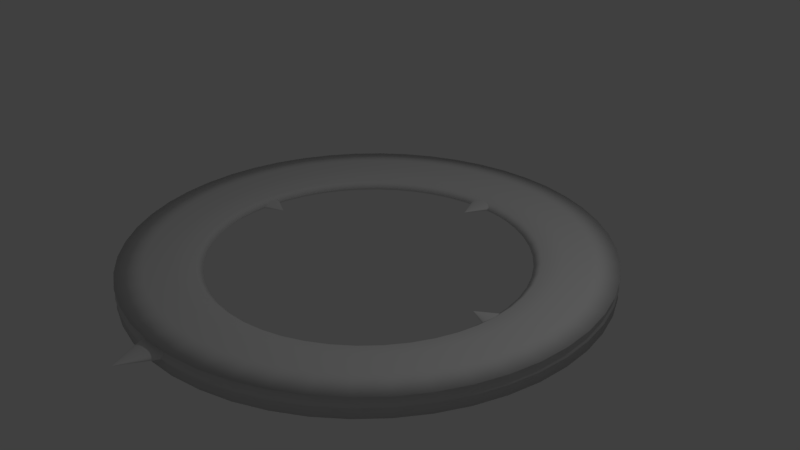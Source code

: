 # Source: eyegazetarget.blend  (saved by Blender 2.79.0; exported with 4.5.12 LTS)
import bpy
from mathutils import Matrix  # noqa: F401  (used for matrix-valued properties, if any)

bpy.ops.wm.read_factory_settings(use_empty=True)
scene = bpy.context.scene
scene.name = 'Scene'

# ---- collections
col_collection_1 = bpy.data.collections.new('Collection 1'); scene.collection.children.link(col_collection_1)

# ---- world
world_world = bpy.data.worlds.new('World'); scene.world = world_world
world_world.color = (0.05088, 0.05088, 0.05088)
world_world.use_sun_shadow = False
world_world.sun_shadow_jitter_overblur = 0.0
world_world.cycles.sampling_method = 'MANUAL'

# ---- cameras
cam_camera = bpy.data.cameras.new('Camera')
cam_camera.clip_end = 100.0
cam_camera.lens = 35.0
cam_camera.sensor_width = 32.0
cam_camera.sensor_height = 18.0
cam_camera.ortho_scale = 7.314
cam_camera.dof.focus_distance = 0.0
cam_camera.dof.aperture_fstop = 128.0

# ---- lights
light_lamp = bpy.data.lights.new('Lamp', 'POINT')
light_lamp.transmission_factor = 0.0
light_lamp.cutoff_distance = 30.0
light_lamp.energy = 100.0
light_lamp.shadow_buffer_clip_start = 1.001
light_lamp.shadow_soft_size = 0.1
light_lamp.shadow_maximum_resolution = 0.006
light_lamp.use_absolute_resolution = True

# ---- meshes
me_cone = bpy.data.meshes.new('Cone')
me_cone.from_pydata([(0.0, 1.0, -1.0), (0.1951, 0.9808, -1.0), (0.3827, 0.9239, -1.0), (0.5556, 0.8315, -1.0), (0.7071, 0.7071, -1.0), (0.8315, 0.5556, -1.0), (0.9239, 0.3827, -1.0), (0.9808, 0.1951, -1.0), (1.0, 7.55e-08, -1.0), (0.9808, -0.1951, -1.0), (0.9239, -0.3827, -1.0), (0.8315, -0.5556, -1.0), (0.7071, -0.7071, -1.0), (0.5556, -0.8315, -1.0), (0.3827, -0.9239, -1.0), (0.1951, -0.9808, -1.0), (-3.258e-07, -1.0, -1.0), (-0.1951, -0.9808, -1.0), (-0.3827, -0.9239, -1.0), (-0.5556, -0.8315, -1.0), (-0.7071, -0.7071, -1.0), (-0.8315, -0.5556, -1.0), (-0.9239, -0.3827, -1.0), (0.0, 0.0, 1.0), (-0.9808, -0.1951, -1.0), (-1.0, 9.656e-07, -1.0), (-0.9808, 0.1951, -1.0), (-0.9239, 0.3827, -1.0), (-0.8315, 0.5556, -1.0), (-0.7071, 0.7071, -1.0), (-0.5556, 0.8315, -1.0), (-0.3827, 0.9239, -1.0), (-0.1951, 0.9808, -1.0)], [], [(0, 23, 1), (1, 23, 2), (2, 23, 3), (3, 23, 4), (4, 23, 5), (5, 23, 6), (6, 23, 7), (7, 23, 8), (8, 23, 9), (9, 23, 10), (10, 23, 11), (11, 23, 12), (12, 23, 13), (13, 23, 14), (14, 23, 15), (15, 23, 16), (16, 23, 17), (17, 23, 18), (18, 23, 19), (19, 23, 20), (20, 23, 21), (21, 23, 22), (22, 23, 24), (24, 23, 25), (25, 23, 26), (26, 23, 27), (27, 23, 28), (28, 23, 29), (29, 23, 30), (30, 23, 31), (31, 23, 32), (32, 23, 0), (0, 1, 2, 3, 4, 5, 6, 7, 8, 9, 10, 11, 12, 13, 14, 15, 16, 17, 18, 19, 20, 21, 22, 24, 25, 26, 27, 28, 29, 30, 31, 32)])
me_cone.use_remesh_preserve_volume = False
me_cone.use_remesh_preserve_attributes = False
me_cone.use_mirror_vertex_groups = False
me_cone.update()
me_torus = bpy.data.meshes.new('Torus')
me_torus.from_pydata([(1.343, -3.936e-09, 2.472e-11), (1.307, -3.936e-09, 0.02877), (1.342, -3.327e-09, 0.05534), (1.193, -3.327e-09, 0.0639), (1.044, -3.327e-09, 0.05534), (0.9346, -3.327e-09, 0.03195), (0.8947, -3.327e-09, 2.745e-11), (0.9346, -3.327e-09, -0.03195), (1.044, -3.327e-09, -0.05534), (1.193, -3.327e-09, -0.0639), (1.342, -3.327e-09, -0.05534), (1.307, -3.936e-09, -0.02877), (1.331, 0.1753, 2.472e-11), (1.296, 0.1706, 0.02877), (1.331, 0.1752, 0.05534), (1.183, 0.1557, 0.0639), (1.035, 0.1362, 0.05534), (0.9266, 0.122, 0.03195), (0.887, 0.1168, 2.745e-11), (0.9266, 0.122, -0.03195), (1.035, 0.1362, -0.05534), (1.183, 0.1557, -0.0639), (1.331, 0.1752, -0.05534), (1.296, 0.1706, -0.02877), (1.297, 0.3475, 2.472e-11), (1.262, 0.3382, 0.02877), (1.296, 0.3473, 0.05534), (1.152, 0.3087, 0.0639), (1.008, 0.2701, 0.05534), (0.9028, 0.2419, 0.03195), (0.8642, 0.2316, 2.745e-11), (0.9028, 0.2419, -0.03195), (1.008, 0.2701, -0.05534), (1.152, 0.3087, -0.0639), (1.296, 0.3473, -0.05534), (1.262, 0.3382, -0.02877), (1.241, 0.5139, 2.472e-11), (1.207, 0.5001, 0.02877), (1.24, 0.5136, 0.05534), (1.102, 0.4565, 0.0639), (0.9643, 0.3994, 0.05534), (0.8635, 0.3577, 0.03195), (0.8266, 0.3424, 2.745e-11), (0.8635, 0.3577, -0.03195), (0.9643, 0.3994, -0.05534), (1.102, 0.4565, -0.0639), (1.24, 0.5136, -0.05534), (1.207, 0.5001, -0.02877), (1.163, 0.6714, 2.472e-11), (1.132, 0.6534, 0.02877), (1.162, 0.671, 0.05534), (1.033, 0.5964, 0.0639), (0.9039, 0.5219, 0.05534), (0.8094, 0.4673, 0.03195), (0.7748, 0.4473, 2.745e-11), (0.8094, 0.4673, -0.03195), (0.9039, 0.5219, -0.05534), (1.033, 0.5964, -0.0639), (1.162, 0.671, -0.05534), (1.132, 0.6534, -0.02877), (1.065, 0.8175, 2.472e-11), (1.037, 0.7956, 0.02877), (1.065, 0.817, 0.05534), (0.9464, 0.7262, 0.0639), (0.8281, 0.6354, 0.05534), (0.7415, 0.569, 0.03195), (0.7098, 0.5446, 2.745e-11), (0.7415, 0.569, -0.03195), (0.8281, 0.6354, -0.05534), (0.9464, 0.7262, -0.0639), (1.065, 0.817, -0.05534), (1.037, 0.7956, -0.02877), (0.9495, 0.9495, 2.472e-11), (0.9241, 0.9241, 0.02877), (0.9489, 0.9489, 0.05534), (0.8435, 0.8435, 0.0639), (0.7381, 0.7381, 0.05534), (0.6609, 0.6609, 0.03195), (0.6326, 0.6326, 2.745e-11), (0.6609, 0.6609, -0.03195), (0.7381, 0.7381, -0.05534), (0.8435, 0.8435, -0.0639), (0.9489, 0.9489, -0.05534), (0.9241, 0.9241, -0.02877), (0.8175, 1.065, 2.472e-11), (0.7956, 1.037, 0.02877), (0.817, 1.065, 0.05534), (0.7262, 0.9464, 0.0639), (0.6354, 0.8281, 0.05534), (0.569, 0.7415, 0.03195), (0.5446, 0.7098, 2.745e-11), (0.569, 0.7415, -0.03195), (0.6354, 0.8281, -0.05534), (0.7262, 0.9464, -0.0639), (0.817, 1.065, -0.05534), (0.7956, 1.037, -0.02877), (0.6714, 1.163, 2.472e-11), (0.6534, 1.132, 0.02877), (0.671, 1.162, 0.05534), (0.5964, 1.033, 0.0639), (0.5219, 0.9039, 0.05534), (0.4673, 0.8094, 0.03195), (0.4473, 0.7748, 2.745e-11), (0.4673, 0.8094, -0.03195), (0.5219, 0.9039, -0.05534), (0.5964, 1.033, -0.0639), (0.671, 1.162, -0.05534), (0.6534, 1.132, -0.02877), (0.5139, 1.241, 2.472e-11), (0.5001, 1.207, 0.02877), (0.5136, 1.24, 0.05534), (0.4565, 1.102, 0.0639), (0.3994, 0.9643, 0.05534), (0.3577, 0.8635, 0.03195), (0.3424, 0.8266, 2.745e-11), (0.3577, 0.8635, -0.03195), (0.3994, 0.9643, -0.05534), (0.4565, 1.102, -0.0639), (0.5136, 1.24, -0.05534), (0.5001, 1.207, -0.02877), (0.3475, 1.297, 2.472e-11), (0.3382, 1.262, 0.02877), (0.3473, 1.296, 0.05534), (0.3087, 1.152, 0.0639), (0.2701, 1.008, 0.05534), (0.2419, 0.9028, 0.03195), (0.2316, 0.8642, 2.745e-11), (0.2419, 0.9028, -0.03195), (0.2701, 1.008, -0.05534), (0.3087, 1.152, -0.0639), (0.3473, 1.296, -0.05534), (0.3382, 1.262, -0.02877), (0.1753, 1.331, 2.472e-11), (0.1706, 1.296, 0.02877), (0.1752, 1.331, 0.05534), (0.1557, 1.183, 0.0639), (0.1362, 1.035, 0.05534), (0.122, 0.9266, 0.03195), (0.1168, 0.887, 2.745e-11), (0.122, 0.9266, -0.03195), (0.1362, 1.035, -0.05534), (0.1557, 1.183, -0.0639), (0.1752, 1.331, -0.05534), (0.1706, 1.296, -0.02877), (1.072e-07, 1.343, 2.472e-11), (1.045e-07, 1.307, 0.02877), (1.113e-07, 1.342, 0.05534), (1.001e-07, 1.193, 0.0639), (8.883e-08, 1.044, 0.05534), (8.059e-08, 0.9346, 0.03195), (7.757e-08, 0.8947, 2.745e-11), (8.059e-08, 0.9346, -0.03195), (8.883e-08, 1.044, -0.05534), (1.001e-07, 1.193, -0.0639), (1.113e-07, 1.342, -0.05534), (1.045e-07, 1.307, -0.02877), (-0.1753, 1.331, 2.472e-11), (-0.1706, 1.296, 0.02877), (-0.1752, 1.331, 0.05534), (-0.1557, 1.183, 0.0639), (-0.1362, 1.035, 0.05534), (-0.122, 0.9266, 0.03195), (-0.1168, 0.887, 2.745e-11), (-0.122, 0.9266, -0.03195), (-0.1362, 1.035, -0.05534), (-0.1557, 1.183, -0.0639), (-0.1752, 1.331, -0.05534), (-0.1706, 1.296, -0.02877), (-0.3475, 1.297, 2.472e-11), (-0.3382, 1.262, 0.02877), (-0.3473, 1.296, 0.05534), (-0.3087, 1.152, 0.0639), (-0.2701, 1.008, 0.05534), (-0.2419, 0.9028, 0.03195), (-0.2316, 0.8642, 2.745e-11), (-0.2419, 0.9028, -0.03195), (-0.2701, 1.008, -0.05534), (-0.3087, 1.152, -0.0639), (-0.3473, 1.296, -0.05534), (-0.3382, 1.262, -0.02877), (-0.5139, 1.241, 2.472e-11), (-0.5001, 1.207, 0.02877), (-0.5136, 1.24, 0.05534), (-0.4565, 1.102, 0.0639), (-0.3994, 0.9643, 0.05534), (-0.3577, 0.8635, 0.03195), (-0.3424, 0.8266, 2.745e-11), (-0.3577, 0.8635, -0.03195), (-0.3994, 0.9643, -0.05534), (-0.4565, 1.102, -0.0639), (-0.5136, 1.24, -0.05534), (-0.5001, 1.207, -0.02877), (-0.6714, 1.163, 2.472e-11), (-0.6534, 1.132, 0.02877), (-0.671, 1.162, 0.05534), (-0.5964, 1.033, 0.0639), (-0.5219, 0.9039, 0.05534), (-0.4673, 0.8094, 0.03195), (-0.4473, 0.7748, 2.745e-11), (-0.4673, 0.8094, -0.03195), (-0.5219, 0.9039, -0.05534), (-0.5964, 1.033, -0.0639), (-0.671, 1.162, -0.05534), (-0.6534, 1.132, -0.02877), (-0.8175, 1.065, 2.472e-11), (-0.7956, 1.037, 0.02877), (-0.817, 1.065, 0.05534), (-0.7262, 0.9464, 0.0639), (-0.6354, 0.8281, 0.05534), (-0.569, 0.7415, 0.03195), (-0.5446, 0.7098, 2.745e-11), (-0.569, 0.7415, -0.03195), (-0.6354, 0.8281, -0.05534), (-0.7262, 0.9464, -0.0639), (-0.817, 1.065, -0.05534), (-0.7956, 1.037, -0.02877), (-0.9495, 0.9495, 2.472e-11), (-0.9241, 0.9241, 0.02877), (-0.9489, 0.9489, 0.05534), (-0.8435, 0.8435, 0.0639), (-0.7381, 0.7381, 0.05534), (-0.6609, 0.6609, 0.03195), (-0.6326, 0.6326, 2.745e-11), (-0.6609, 0.6609, -0.03195), (-0.7381, 0.7381, -0.05534), (-0.8435, 0.8435, -0.0639), (-0.9489, 0.9489, -0.05534), (-0.9241, 0.9241, -0.02877), (-1.065, 0.8175, 2.472e-11), (-1.037, 0.7956, 0.02877), (-1.065, 0.817, 0.05534), (-0.9464, 0.7262, 0.0639), (-0.8281, 0.6354, 0.05534), (-0.7415, 0.569, 0.03195), (-0.7098, 0.5446, 2.745e-11), (-0.7415, 0.569, -0.03195), (-0.8281, 0.6354, -0.05534), (-0.9464, 0.7262, -0.0639), (-1.065, 0.817, -0.05534), (-1.037, 0.7956, -0.02877), (-1.163, 0.6714, 2.472e-11), (-1.132, 0.6534, 0.02877), (-1.162, 0.671, 0.05534), (-1.033, 0.5964, 0.0639), (-0.9039, 0.5219, 0.05534), (-0.8094, 0.4673, 0.03195), (-0.7748, 0.4473, 2.745e-11), (-0.8094, 0.4673, -0.03195), (-0.9039, 0.5219, -0.05534), (-1.033, 0.5964, -0.0639), (-1.162, 0.671, -0.05534), (-1.132, 0.6534, -0.02877), (-1.241, 0.5139, 2.472e-11), (-1.207, 0.5001, 0.02877), (-1.24, 0.5136, 0.05534), (-1.102, 0.4565, 0.0639), (-0.9643, 0.3994, 0.05534), (-0.8635, 0.3577, 0.03195), (-0.8266, 0.3424, 2.745e-11), (-0.8635, 0.3577, -0.03195), (-0.9643, 0.3994, -0.05534), (-1.102, 0.4565, -0.0639), (-1.24, 0.5136, -0.05534), (-1.207, 0.5001, -0.02877), (-1.297, 0.3475, 2.472e-11), (-1.262, 0.3382, 0.02877), (-1.296, 0.3473, 0.05534), (-1.152, 0.3087, 0.0639), (-1.008, 0.2701, 0.05534), (-0.9028, 0.2419, 0.03195), (-0.8642, 0.2316, 2.745e-11), (-0.9028, 0.2419, -0.03195), (-1.008, 0.2701, -0.05534), (-1.152, 0.3087, -0.0639), (-1.296, 0.3473, -0.05534), (-1.262, 0.3382, -0.02877), (-1.331, 0.1753, 2.472e-11), (-1.296, 0.1706, 0.02877), (-1.331, 0.1752, 0.05534), (-1.183, 0.1557, 0.0639), (-1.035, 0.1362, 0.05534), (-0.9266, 0.122, 0.03195), (-0.887, 0.1168, 2.745e-11), (-0.9266, 0.122, -0.03195), (-1.035, 0.1362, -0.05534), (-1.183, 0.1557, -0.0639), (-1.331, 0.1752, -0.05534), (-1.296, 0.1706, -0.02877), (-1.343, 1.135e-07, 2.472e-11), (-1.307, 1.103e-07, 0.02877), (-1.342, 1.14e-07, 0.05534), (-1.193, 1.01e-07, 0.0639), (-1.044, 8.792e-08, 0.05534), (-0.9346, 7.838e-08, 0.03195), (-0.8947, 7.489e-08, 2.745e-11), (-0.9346, 7.838e-08, -0.03195), (-1.044, 8.792e-08, -0.05534), (-1.193, 1.01e-07, -0.0639), (-1.342, 1.14e-07, -0.05534), (-1.307, 1.103e-07, -0.02877), (-1.331, -0.1753, 2.472e-11), (-1.296, -0.1706, 0.02877), (-1.331, -0.1752, 0.05534), (-1.183, -0.1557, 0.0639), (-1.035, -0.1362, 0.05534), (-0.9266, -0.122, 0.03195), (-0.887, -0.1168, 2.745e-11), (-0.9266, -0.122, -0.03195), (-1.035, -0.1362, -0.05534), (-1.183, -0.1557, -0.0639), (-1.331, -0.1752, -0.05534), (-1.296, -0.1706, -0.02877), (-1.297, -0.3475, 2.472e-11), (-1.262, -0.3382, 0.02877), (-1.296, -0.3473, 0.05534), (-1.152, -0.3087, 0.0639), (-1.008, -0.2701, 0.05534), (-0.9028, -0.2419, 0.03195), (-0.8642, -0.2316, 2.745e-11), (-0.9028, -0.2419, -0.03195), (-1.008, -0.2701, -0.05534), (-1.152, -0.3087, -0.0639), (-1.296, -0.3473, -0.05534), (-1.262, -0.3382, -0.02877), (-1.241, -0.5139, 2.472e-11), (-1.207, -0.5001, 0.02877), (-1.24, -0.5136, 0.05534), (-1.102, -0.4565, 0.0639), (-0.9643, -0.3994, 0.05534), (-0.8635, -0.3577, 0.03195), (-0.8266, -0.3424, 2.745e-11), (-0.8635, -0.3577, -0.03195), (-0.9643, -0.3994, -0.05534), (-1.102, -0.4565, -0.0639), (-1.24, -0.5136, -0.05534), (-1.207, -0.5001, -0.02877), (-1.163, -0.6714, 2.472e-11), (-1.132, -0.6534, 0.02877), (-1.162, -0.671, 0.05534), (-1.033, -0.5964, 0.0639), (-0.9039, -0.5219, 0.05534), (-0.8094, -0.4673, 0.03195), (-0.7748, -0.4473, 2.745e-11), (-0.8094, -0.4673, -0.03195), (-0.9039, -0.5219, -0.05534), (-1.033, -0.5964, -0.0639), (-1.162, -0.671, -0.05534), (-1.132, -0.6534, -0.02877), (-1.065, -0.8175, 2.472e-11), (-1.037, -0.7956, 0.02877), (-1.065, -0.817, 0.05534), (-0.9464, -0.7262, 0.0639), (-0.8281, -0.6354, 0.05534), (-0.7415, -0.569, 0.03195), (-0.7098, -0.5446, 2.745e-11), (-0.7415, -0.569, -0.03195), (-0.8281, -0.6354, -0.05534), (-0.9464, -0.7262, -0.0639), (-1.065, -0.817, -0.05534), (-1.037, -0.7956, -0.02877), (-0.9495, -0.9495, 2.472e-11), (-0.9241, -0.9241, 0.02877), (-0.9489, -0.9489, 0.05534), (-0.8435, -0.8435, 0.0639), (-0.7381, -0.7381, 0.05534), (-0.6609, -0.6609, 0.03195), (-0.6326, -0.6326, 2.745e-11), (-0.6609, -0.6609, -0.03195), (-0.7381, -0.7381, -0.05534), (-0.8435, -0.8435, -0.0639), (-0.9489, -0.9489, -0.05534), (-0.9241, -0.9241, -0.02877), (-0.8175, -1.065, 2.472e-11), (-0.7956, -1.037, 0.02877), (-0.817, -1.065, 0.05534), (-0.7262, -0.9464, 0.0639), (-0.6354, -0.8281, 0.05534), (-0.569, -0.7415, 0.03195), (-0.5446, -0.7098, 2.745e-11), (-0.569, -0.7415, -0.03195), (-0.6354, -0.8281, -0.05534), (-0.7262, -0.9464, -0.0639), (-0.817, -1.065, -0.05534), (-0.7956, -1.037, -0.02877), (-0.6714, -1.163, 2.472e-11), (-0.6534, -1.132, 0.02877), (-0.671, -1.162, 0.05534), (-0.5964, -1.033, 0.0639), (-0.5219, -0.9039, 0.05534), (-0.4673, -0.8094, 0.03195), (-0.4473, -0.7748, 2.745e-11), (-0.4673, -0.8094, -0.03195), (-0.5219, -0.9039, -0.05534), (-0.5964, -1.033, -0.0639), (-0.671, -1.162, -0.05534), (-0.6534, -1.132, -0.02877), (-0.5139, -1.241, 2.472e-11), (-0.5001, -1.207, 0.02877), (-0.5136, -1.24, 0.05534), (-0.4565, -1.102, 0.0639), (-0.3994, -0.9643, 0.05534), (-0.3577, -0.8635, 0.03195), (-0.3424, -0.8266, 2.745e-11), (-0.3577, -0.8635, -0.03195), (-0.3994, -0.9643, -0.05534), (-0.4565, -1.102, -0.0639), (-0.5136, -1.24, -0.05534), (-0.5001, -1.207, -0.02877), (-0.3475, -1.297, 2.472e-11), (-0.3382, -1.262, 0.02877), (-0.3473, -1.296, 0.05534), (-0.3087, -1.152, 0.0639), (-0.2701, -1.008, 0.05534), (-0.2419, -0.9028, 0.03195), (-0.2316, -0.8642, 2.745e-11), (-0.2419, -0.9028, -0.03195), (-0.2701, -1.008, -0.05534), (-0.3087, -1.152, -0.0639), (-0.3473, -1.296, -0.05534), (-0.3382, -1.262, -0.02877), (-0.1753, -1.331, 2.472e-11), (-0.1706, -1.296, 0.02877), (-0.1752, -1.331, 0.05534), (-0.1557, -1.183, 0.0639), (-0.1362, -1.035, 0.05534), (-0.122, -0.9266, 0.03195), (-0.1168, -0.887, 2.745e-11), (-0.122, -0.9266, -0.03195), (-0.1362, -1.035, -0.05534), (-0.1557, -1.183, -0.0639), (-0.1752, -1.331, -0.05534), (-0.1706, -1.296, -0.02877), (1.072e-07, -1.343, 2.472e-11), (1.045e-07, -1.307, 0.02877), (1.113e-07, -1.342, 0.05534), (1.001e-07, -1.193, 0.0639), (8.883e-08, -1.044, 0.05534), (8.059e-08, -0.9346, 0.03195), (7.757e-08, -0.8947, 2.745e-11), (8.059e-08, -0.9346, -0.03195), (8.883e-08, -1.044, -0.05534), (1.001e-07, -1.193, -0.0639), (1.113e-07, -1.342, -0.05534), (1.045e-07, -1.307, -0.02877), (0.1753, -1.331, 2.472e-11), (0.1706, -1.296, 0.02877), (0.1752, -1.331, 0.05534), (0.1557, -1.183, 0.0639), (0.1362, -1.035, 0.05534), (0.122, -0.9266, 0.03195), (0.1168, -0.887, 2.745e-11), (0.122, -0.9266, -0.03195), (0.1362, -1.035, -0.05534), (0.1557, -1.183, -0.0639), (0.1752, -1.331, -0.05534), (0.1706, -1.296, -0.02877), (0.3475, -1.297, 2.472e-11), (0.3382, -1.262, 0.02877), (0.3473, -1.296, 0.05534), (0.3087, -1.152, 0.0639), (0.2701, -1.008, 0.05534), (0.2419, -0.9028, 0.03195), (0.2316, -0.8642, 2.745e-11), (0.2419, -0.9028, -0.03195), (0.2701, -1.008, -0.05534), (0.3087, -1.152, -0.0639), (0.3473, -1.296, -0.05534), (0.3382, -1.262, -0.02877), (0.5139, -1.241, 2.472e-11), (0.5001, -1.207, 0.02877), (0.5136, -1.24, 0.05534), (0.4565, -1.102, 0.0639), (0.3994, -0.9643, 0.05534), (0.3577, -0.8635, 0.03195), (0.3424, -0.8266, 2.745e-11), (0.3577, -0.8635, -0.03195), (0.3994, -0.9643, -0.05534), (0.4565, -1.102, -0.0639), (0.5136, -1.24, -0.05534), (0.5001, -1.207, -0.02877), (0.6714, -1.163, 2.472e-11), (0.6534, -1.132, 0.02877), (0.671, -1.162, 0.05534), (0.5964, -1.033, 0.0639), (0.5219, -0.9039, 0.05534), (0.4673, -0.8094, 0.03195), (0.4473, -0.7748, 2.745e-11), (0.4673, -0.8094, -0.03195), (0.5219, -0.9039, -0.05534), (0.5964, -1.033, -0.0639), (0.671, -1.162, -0.05534), (0.6534, -1.132, -0.02877), (0.8175, -1.065, 2.472e-11), (0.7956, -1.037, 0.02877), (0.817, -1.065, 0.05534), (0.7262, -0.9464, 0.0639), (0.6354, -0.8281, 0.05534), (0.569, -0.7415, 0.03195), (0.5446, -0.7098, 2.745e-11), (0.569, -0.7415, -0.03195), (0.6354, -0.8281, -0.05534), (0.7262, -0.9464, -0.0639), (0.817, -1.065, -0.05534), (0.7956, -1.037, -0.02877), (0.9495, -0.9495, 2.472e-11), (0.9241, -0.9241, 0.02877), (0.9489, -0.9489, 0.05534), (0.8435, -0.8435, 0.0639), (0.7381, -0.7381, 0.05534), (0.6609, -0.6609, 0.03195), (0.6326, -0.6326, 2.745e-11), (0.6609, -0.6609, -0.03195), (0.7381, -0.7381, -0.05534), (0.8435, -0.8435, -0.0639), (0.9489, -0.9489, -0.05534), (0.9241, -0.9241, -0.02877), (1.065, -0.8175, 2.472e-11), (1.037, -0.7956, 0.02877), (1.065, -0.817, 0.05534), (0.9464, -0.7262, 0.0639), (0.8281, -0.6354, 0.05534), (0.7415, -0.569, 0.03195), (0.7098, -0.5446, 2.745e-11), (0.7415, -0.569, -0.03195), (0.8281, -0.6354, -0.05534), (0.9464, -0.7262, -0.0639), (1.065, -0.817, -0.05534), (1.037, -0.7956, -0.02877), (1.163, -0.6714, 2.472e-11), (1.132, -0.6534, 0.02877), (1.162, -0.671, 0.05534), (1.033, -0.5964, 0.0639), (0.9039, -0.5219, 0.05534), (0.8094, -0.4673, 0.03195), (0.7748, -0.4473, 2.745e-11), (0.8094, -0.4673, -0.03195), (0.9039, -0.5219, -0.05534), (1.033, -0.5964, -0.0639), (1.162, -0.671, -0.05534), (1.132, -0.6534, -0.02877), (1.241, -0.5139, 2.472e-11), (1.207, -0.5001, 0.02877), (1.24, -0.5136, 0.05534), (1.102, -0.4565, 0.0639), (0.9643, -0.3994, 0.05534), (0.8635, -0.3577, 0.03195), (0.8266, -0.3424, 2.745e-11), (0.8635, -0.3577, -0.03195), (0.9643, -0.3994, -0.05534), (1.102, -0.4565, -0.0639), (1.24, -0.5136, -0.05534), (1.207, -0.5001, -0.02877), (1.297, -0.3475, 2.472e-11), (1.262, -0.3382, 0.02877), (1.296, -0.3473, 0.05534), (1.152, -0.3087, 0.0639), (1.008, -0.2701, 0.05534), (0.9028, -0.2419, 0.03195), (0.8642, -0.2316, 2.745e-11), (0.9028, -0.2419, -0.03195), (1.008, -0.2701, -0.05534), (1.152, -0.3087, -0.0639), (1.296, -0.3473, -0.05534), (1.262, -0.3382, -0.02877), (1.331, -0.1753, 2.472e-11), (1.296, -0.1706, 0.02877), (1.331, -0.1752, 0.05534), (1.183, -0.1557, 0.0639), (1.035, -0.1362, 0.05534), (0.9266, -0.122, 0.03195), (0.887, -0.1168, 2.745e-11), (0.9266, -0.122, -0.03195), (1.035, -0.1362, -0.05534), (1.183, -0.1557, -0.0639), (1.331, -0.1752, -0.05534), (1.296, -0.1706, -0.02877)], [], [(0, 12, 13, 1), (1, 13, 14, 2), (2, 14, 15, 3), (3, 15, 16, 4), (4, 16, 17, 5), (5, 17, 18, 6), (6, 18, 19, 7), (7, 19, 20, 8), (8, 20, 21, 9), (9, 21, 22, 10), (10, 22, 23, 11), (11, 23, 12, 0), (12, 24, 25, 13), (13, 25, 26, 14), (14, 26, 27, 15), (15, 27, 28, 16), (16, 28, 29, 17), (17, 29, 30, 18), (18, 30, 31, 19), (19, 31, 32, 20), (20, 32, 33, 21), (21, 33, 34, 22), (22, 34, 35, 23), (23, 35, 24, 12), (24, 36, 37, 25), (25, 37, 38, 26), (26, 38, 39, 27), (27, 39, 40, 28), (28, 40, 41, 29), (29, 41, 42, 30), (30, 42, 43, 31), (31, 43, 44, 32), (32, 44, 45, 33), (33, 45, 46, 34), (34, 46, 47, 35), (35, 47, 36, 24), (36, 48, 49, 37), (37, 49, 50, 38), (38, 50, 51, 39), (39, 51, 52, 40), (40, 52, 53, 41), (41, 53, 54, 42), (42, 54, 55, 43), (43, 55, 56, 44), (44, 56, 57, 45), (45, 57, 58, 46), (46, 58, 59, 47), (47, 59, 48, 36), (48, 60, 61, 49), (49, 61, 62, 50), (50, 62, 63, 51), (51, 63, 64, 52), (52, 64, 65, 53), (53, 65, 66, 54), (54, 66, 67, 55), (55, 67, 68, 56), (56, 68, 69, 57), (57, 69, 70, 58), (58, 70, 71, 59), (59, 71, 60, 48), (60, 72, 73, 61), (61, 73, 74, 62), (62, 74, 75, 63), (63, 75, 76, 64), (64, 76, 77, 65), (65, 77, 78, 66), (66, 78, 79, 67), (67, 79, 80, 68), (68, 80, 81, 69), (69, 81, 82, 70), (70, 82, 83, 71), (71, 83, 72, 60), (72, 84, 85, 73), (73, 85, 86, 74), (74, 86, 87, 75), (75, 87, 88, 76), (76, 88, 89, 77), (77, 89, 90, 78), (78, 90, 91, 79), (79, 91, 92, 80), (80, 92, 93, 81), (81, 93, 94, 82), (82, 94, 95, 83), (83, 95, 84, 72), (84, 96, 97, 85), (85, 97, 98, 86), (86, 98, 99, 87), (87, 99, 100, 88), (88, 100, 101, 89), (89, 101, 102, 90), (90, 102, 103, 91), (91, 103, 104, 92), (92, 104, 105, 93), (93, 105, 106, 94), (94, 106, 107, 95), (95, 107, 96, 84), (96, 108, 109, 97), (97, 109, 110, 98), (98, 110, 111, 99), (99, 111, 112, 100), (100, 112, 113, 101), (101, 113, 114, 102), (102, 114, 115, 103), (103, 115, 116, 104), (104, 116, 117, 105), (105, 117, 118, 106), (106, 118, 119, 107), (107, 119, 108, 96), (108, 120, 121, 109), (109, 121, 122, 110), (110, 122, 123, 111), (111, 123, 124, 112), (112, 124, 125, 113), (113, 125, 126, 114), (114, 126, 127, 115), (115, 127, 128, 116), (116, 128, 129, 117), (117, 129, 130, 118), (118, 130, 131, 119), (119, 131, 120, 108), (120, 132, 133, 121), (121, 133, 134, 122), (122, 134, 135, 123), (123, 135, 136, 124), (124, 136, 137, 125), (125, 137, 138, 126), (126, 138, 139, 127), (127, 139, 140, 128), (128, 140, 141, 129), (129, 141, 142, 130), (130, 142, 143, 131), (131, 143, 132, 120), (132, 144, 145, 133), (133, 145, 146, 134), (134, 146, 147, 135), (135, 147, 148, 136), (136, 148, 149, 137), (137, 149, 150, 138), (138, 150, 151, 139), (139, 151, 152, 140), (140, 152, 153, 141), (141, 153, 154, 142), (142, 154, 155, 143), (143, 155, 144, 132), (144, 156, 157, 145), (145, 157, 158, 146), (146, 158, 159, 147), (147, 159, 160, 148), (148, 160, 161, 149), (149, 161, 162, 150), (150, 162, 163, 151), (151, 163, 164, 152), (152, 164, 165, 153), (153, 165, 166, 154), (154, 166, 167, 155), (155, 167, 156, 144), (156, 168, 169, 157), (157, 169, 170, 158), (158, 170, 171, 159), (159, 171, 172, 160), (160, 172, 173, 161), (161, 173, 174, 162), (162, 174, 175, 163), (163, 175, 176, 164), (164, 176, 177, 165), (165, 177, 178, 166), (166, 178, 179, 167), (167, 179, 168, 156), (168, 180, 181, 169), (169, 181, 182, 170), (170, 182, 183, 171), (171, 183, 184, 172), (172, 184, 185, 173), (173, 185, 186, 174), (174, 186, 187, 175), (175, 187, 188, 176), (176, 188, 189, 177), (177, 189, 190, 178), (178, 190, 191, 179), (179, 191, 180, 168), (180, 192, 193, 181), (181, 193, 194, 182), (182, 194, 195, 183), (183, 195, 196, 184), (184, 196, 197, 185), (185, 197, 198, 186), (186, 198, 199, 187), (187, 199, 200, 188), (188, 200, 201, 189), (189, 201, 202, 190), (190, 202, 203, 191), (191, 203, 192, 180), (192, 204, 205, 193), (193, 205, 206, 194), (194, 206, 207, 195), (195, 207, 208, 196), (196, 208, 209, 197), (197, 209, 210, 198), (198, 210, 211, 199), (199, 211, 212, 200), (200, 212, 213, 201), (201, 213, 214, 202), (202, 214, 215, 203), (203, 215, 204, 192), (204, 216, 217, 205), (205, 217, 218, 206), (206, 218, 219, 207), (207, 219, 220, 208), (208, 220, 221, 209), (209, 221, 222, 210), (210, 222, 223, 211), (211, 223, 224, 212), (212, 224, 225, 213), (213, 225, 226, 214), (214, 226, 227, 215), (215, 227, 216, 204), (216, 228, 229, 217), (217, 229, 230, 218), (218, 230, 231, 219), (219, 231, 232, 220), (220, 232, 233, 221), (221, 233, 234, 222), (222, 234, 235, 223), (223, 235, 236, 224), (224, 236, 237, 225), (225, 237, 238, 226), (226, 238, 239, 227), (227, 239, 228, 216), (228, 240, 241, 229), (229, 241, 242, 230), (230, 242, 243, 231), (231, 243, 244, 232), (232, 244, 245, 233), (233, 245, 246, 234), (234, 246, 247, 235), (235, 247, 248, 236), (236, 248, 249, 237), (237, 249, 250, 238), (238, 250, 251, 239), (239, 251, 240, 228), (240, 252, 253, 241), (241, 253, 254, 242), (242, 254, 255, 243), (243, 255, 256, 244), (244, 256, 257, 245), (245, 257, 258, 246), (246, 258, 259, 247), (247, 259, 260, 248), (248, 260, 261, 249), (249, 261, 262, 250), (250, 262, 263, 251), (251, 263, 252, 240), (252, 264, 265, 253), (253, 265, 266, 254), (254, 266, 267, 255), (255, 267, 268, 256), (256, 268, 269, 257), (257, 269, 270, 258), (258, 270, 271, 259), (259, 271, 272, 260), (260, 272, 273, 261), (261, 273, 274, 262), (262, 274, 275, 263), (263, 275, 264, 252), (264, 276, 277, 265), (265, 277, 278, 266), (266, 278, 279, 267), (267, 279, 280, 268), (268, 280, 281, 269), (269, 281, 282, 270), (270, 282, 283, 271), (271, 283, 284, 272), (272, 284, 285, 273), (273, 285, 286, 274), (274, 286, 287, 275), (275, 287, 276, 264), (276, 288, 289, 277), (277, 289, 290, 278), (278, 290, 291, 279), (279, 291, 292, 280), (280, 292, 293, 281), (281, 293, 294, 282), (282, 294, 295, 283), (283, 295, 296, 284), (284, 296, 297, 285), (285, 297, 298, 286), (286, 298, 299, 287), (287, 299, 288, 276), (288, 300, 301, 289), (289, 301, 302, 290), (290, 302, 303, 291), (291, 303, 304, 292), (292, 304, 305, 293), (293, 305, 306, 294), (294, 306, 307, 295), (295, 307, 308, 296), (296, 308, 309, 297), (297, 309, 310, 298), (298, 310, 311, 299), (299, 311, 300, 288), (300, 312, 313, 301), (301, 313, 314, 302), (302, 314, 315, 303), (303, 315, 316, 304), (304, 316, 317, 305), (305, 317, 318, 306), (306, 318, 319, 307), (307, 319, 320, 308), (308, 320, 321, 309), (309, 321, 322, 310), (310, 322, 323, 311), (311, 323, 312, 300), (312, 324, 325, 313), (313, 325, 326, 314), (314, 326, 327, 315), (315, 327, 328, 316), (316, 328, 329, 317), (317, 329, 330, 318), (318, 330, 331, 319), (319, 331, 332, 320), (320, 332, 333, 321), (321, 333, 334, 322), (322, 334, 335, 323), (323, 335, 324, 312), (324, 336, 337, 325), (325, 337, 338, 326), (326, 338, 339, 327), (327, 339, 340, 328), (328, 340, 341, 329), (329, 341, 342, 330), (330, 342, 343, 331), (331, 343, 344, 332), (332, 344, 345, 333), (333, 345, 346, 334), (334, 346, 347, 335), (335, 347, 336, 324), (336, 348, 349, 337), (337, 349, 350, 338), (338, 350, 351, 339), (339, 351, 352, 340), (340, 352, 353, 341), (341, 353, 354, 342), (342, 354, 355, 343), (343, 355, 356, 344), (344, 356, 357, 345), (345, 357, 358, 346), (346, 358, 359, 347), (347, 359, 348, 336), (348, 360, 361, 349), (349, 361, 362, 350), (350, 362, 363, 351), (351, 363, 364, 352), (352, 364, 365, 353), (353, 365, 366, 354), (354, 366, 367, 355), (355, 367, 368, 356), (356, 368, 369, 357), (357, 369, 370, 358), (358, 370, 371, 359), (359, 371, 360, 348), (360, 372, 373, 361), (361, 373, 374, 362), (362, 374, 375, 363), (363, 375, 376, 364), (364, 376, 377, 365), (365, 377, 378, 366), (366, 378, 379, 367), (367, 379, 380, 368), (368, 380, 381, 369), (369, 381, 382, 370), (370, 382, 383, 371), (371, 383, 372, 360), (372, 384, 385, 373), (373, 385, 386, 374), (374, 386, 387, 375), (375, 387, 388, 376), (376, 388, 389, 377), (377, 389, 390, 378), (378, 390, 391, 379), (379, 391, 392, 380), (380, 392, 393, 381), (381, 393, 394, 382), (382, 394, 395, 383), (383, 395, 384, 372), (384, 396, 397, 385), (385, 397, 398, 386), (386, 398, 399, 387), (387, 399, 400, 388), (388, 400, 401, 389), (389, 401, 402, 390), (390, 402, 403, 391), (391, 403, 404, 392), (392, 404, 405, 393), (393, 405, 406, 394), (394, 406, 407, 395), (395, 407, 396, 384), (396, 408, 409, 397), (397, 409, 410, 398), (398, 410, 411, 399), (399, 411, 412, 400), (400, 412, 413, 401), (401, 413, 414, 402), (402, 414, 415, 403), (403, 415, 416, 404), (404, 416, 417, 405), (405, 417, 418, 406), (406, 418, 419, 407), (407, 419, 408, 396), (408, 420, 421, 409), (409, 421, 422, 410), (410, 422, 423, 411), (411, 423, 424, 412), (412, 424, 425, 413), (413, 425, 426, 414), (414, 426, 427, 415), (415, 427, 428, 416), (416, 428, 429, 417), (417, 429, 430, 418), (418, 430, 431, 419), (419, 431, 420, 408), (420, 432, 433, 421), (421, 433, 434, 422), (422, 434, 435, 423), (423, 435, 436, 424), (424, 436, 437, 425), (425, 437, 438, 426), (426, 438, 439, 427), (427, 439, 440, 428), (428, 440, 441, 429), (429, 441, 442, 430), (430, 442, 443, 431), (431, 443, 432, 420), (432, 444, 445, 433), (433, 445, 446, 434), (434, 446, 447, 435), (435, 447, 448, 436), (436, 448, 449, 437), (437, 449, 450, 438), (438, 450, 451, 439), (439, 451, 452, 440), (440, 452, 453, 441), (441, 453, 454, 442), (442, 454, 455, 443), (443, 455, 444, 432), (444, 456, 457, 445), (445, 457, 458, 446), (446, 458, 459, 447), (447, 459, 460, 448), (448, 460, 461, 449), (449, 461, 462, 450), (450, 462, 463, 451), (451, 463, 464, 452), (452, 464, 465, 453), (453, 465, 466, 454), (454, 466, 467, 455), (455, 467, 456, 444), (456, 468, 469, 457), (457, 469, 470, 458), (458, 470, 471, 459), (459, 471, 472, 460), (460, 472, 473, 461), (461, 473, 474, 462), (462, 474, 475, 463), (463, 475, 476, 464), (464, 476, 477, 465), (465, 477, 478, 466), (466, 478, 479, 467), (467, 479, 468, 456), (468, 480, 481, 469), (469, 481, 482, 470), (470, 482, 483, 471), (471, 483, 484, 472), (472, 484, 485, 473), (473, 485, 486, 474), (474, 486, 487, 475), (475, 487, 488, 476), (476, 488, 489, 477), (477, 489, 490, 478), (478, 490, 491, 479), (479, 491, 480, 468), (480, 492, 493, 481), (481, 493, 494, 482), (482, 494, 495, 483), (483, 495, 496, 484), (484, 496, 497, 485), (485, 497, 498, 486), (486, 498, 499, 487), (487, 499, 500, 488), (488, 500, 501, 489), (489, 501, 502, 490), (490, 502, 503, 491), (491, 503, 492, 480), (492, 504, 505, 493), (493, 505, 506, 494), (494, 506, 507, 495), (495, 507, 508, 496), (496, 508, 509, 497), (497, 509, 510, 498), (498, 510, 511, 499), (499, 511, 512, 500), (500, 512, 513, 501), (501, 513, 514, 502), (502, 514, 515, 503), (503, 515, 504, 492), (504, 516, 517, 505), (505, 517, 518, 506), (506, 518, 519, 507), (507, 519, 520, 508), (508, 520, 521, 509), (509, 521, 522, 510), (510, 522, 523, 511), (511, 523, 524, 512), (512, 524, 525, 513), (513, 525, 526, 514), (514, 526, 527, 515), (515, 527, 516, 504), (516, 528, 529, 517), (517, 529, 530, 518), (518, 530, 531, 519), (519, 531, 532, 520), (520, 532, 533, 521), (521, 533, 534, 522), (522, 534, 535, 523), (523, 535, 536, 524), (524, 536, 537, 525), (525, 537, 538, 526), (526, 538, 539, 527), (527, 539, 528, 516), (528, 540, 541, 529), (529, 541, 542, 530), (530, 542, 543, 531), (531, 543, 544, 532), (532, 544, 545, 533), (533, 545, 546, 534), (534, 546, 547, 535), (535, 547, 548, 536), (536, 548, 549, 537), (537, 549, 550, 538), (538, 550, 551, 539), (539, 551, 540, 528), (540, 552, 553, 541), (541, 553, 554, 542), (542, 554, 555, 543), (543, 555, 556, 544), (544, 556, 557, 545), (545, 557, 558, 546), (546, 558, 559, 547), (547, 559, 560, 548), (548, 560, 561, 549), (549, 561, 562, 550), (550, 562, 563, 551), (551, 563, 552, 540), (552, 564, 565, 553), (553, 565, 566, 554), (554, 566, 567, 555), (555, 567, 568, 556), (556, 568, 569, 557), (557, 569, 570, 558), (558, 570, 571, 559), (559, 571, 572, 560), (560, 572, 573, 561), (561, 573, 574, 562), (562, 574, 575, 563), (563, 575, 564, 552), (564, 0, 1, 565), (565, 1, 2, 566), (566, 2, 3, 567), (567, 3, 4, 568), (568, 4, 5, 569), (569, 5, 6, 570), (570, 6, 7, 571), (571, 7, 8, 572), (572, 8, 9, 573), (573, 9, 10, 574), (574, 10, 11, 575), (575, 11, 0, 564)])
me_torus.polygons.foreach_set('use_smooth', [True] * 576)
me_torus.use_remesh_preserve_volume = False
me_torus.use_remesh_preserve_attributes = False
me_torus.use_mirror_vertex_groups = False
me_torus.update()
me_cone_001 = bpy.data.meshes.new('Cone.001')
me_cone_001.from_pydata([(0.0, 1.0, -1.0), (0.1951, 0.9808, -1.0), (0.3827, 0.9239, -1.0), (0.5556, 0.8315, -1.0), (0.7071, 0.7071, -1.0), (0.8315, 0.5556, -1.0), (0.9239, 0.3827, -1.0), (0.9808, 0.1951, -1.0), (1.0, 7.55e-08, -1.0), (0.9808, -0.1951, -1.0), (0.9239, -0.3827, -1.0), (0.8315, -0.5556, -1.0), (0.7071, -0.7071, -1.0), (0.5556, -0.8315, -1.0), (0.3827, -0.9239, -1.0), (0.1951, -0.9808, -1.0), (-3.258e-07, -1.0, -1.0), (-0.1951, -0.9808, -1.0), (-0.3827, -0.9239, -1.0), (-0.5556, -0.8315, -1.0), (-0.7071, -0.7071, -1.0), (-0.8315, -0.5556, -1.0), (-0.9239, -0.3827, -1.0), (0.0, 0.0, 1.0), (-0.9808, -0.1951, -1.0), (-1.0, 9.656e-07, -1.0), (-0.9808, 0.1951, -1.0), (-0.9239, 0.3827, -1.0), (-0.8315, 0.5556, -1.0), (-0.7071, 0.7071, -1.0), (-0.5556, 0.8315, -1.0), (-0.3827, 0.9239, -1.0), (-0.1951, 0.9808, -1.0)], [], [(0, 23, 1), (1, 23, 2), (2, 23, 3), (3, 23, 4), (4, 23, 5), (5, 23, 6), (6, 23, 7), (7, 23, 8), (8, 23, 9), (9, 23, 10), (10, 23, 11), (11, 23, 12), (12, 23, 13), (13, 23, 14), (14, 23, 15), (15, 23, 16), (16, 23, 17), (17, 23, 18), (18, 23, 19), (19, 23, 20), (20, 23, 21), (21, 23, 22), (22, 23, 24), (24, 23, 25), (25, 23, 26), (26, 23, 27), (27, 23, 28), (28, 23, 29), (29, 23, 30), (30, 23, 31), (31, 23, 32), (32, 23, 0), (0, 1, 2, 3, 4, 5, 6, 7, 8, 9, 10, 11, 12, 13, 14, 15, 16, 17, 18, 19, 20, 21, 22, 24, 25, 26, 27, 28, 29, 30, 31, 32)])
me_cone_001.use_remesh_preserve_volume = False
me_cone_001.use_remesh_preserve_attributes = False
me_cone_001.use_mirror_vertex_groups = False
me_cone_001.update()
me_cone_003 = bpy.data.meshes.new('Cone.003')
me_cone_003.from_pydata([(0.0, 1.0, -1.0), (0.1951, 0.9808, -1.0), (0.3827, 0.9239, -1.0), (0.5556, 0.8315, -1.0), (0.7071, 0.7071, -1.0), (0.8315, 0.5556, -1.0), (0.9239, 0.3827, -1.0), (0.9808, 0.1951, -1.0), (1.0, 7.55e-08, -1.0), (0.9808, -0.1951, -1.0), (0.9239, -0.3827, -1.0), (0.8315, -0.5556, -1.0), (0.7071, -0.7071, -1.0), (0.5556, -0.8315, -1.0), (0.3827, -0.9239, -1.0), (0.1951, -0.9808, -1.0), (-3.258e-07, -1.0, -1.0), (-0.1951, -0.9808, -1.0), (-0.3827, -0.9239, -1.0), (-0.5556, -0.8315, -1.0), (-0.7071, -0.7071, -1.0), (-0.8315, -0.5556, -1.0), (-0.9239, -0.3827, -1.0), (0.0, 0.0, 1.0), (-0.9808, -0.1951, -1.0), (-1.0, 9.656e-07, -1.0), (-0.9808, 0.1951, -1.0), (-0.9239, 0.3827, -1.0), (-0.8315, 0.5556, -1.0), (-0.7071, 0.7071, -1.0), (-0.5556, 0.8315, -1.0), (-0.3827, 0.9239, -1.0), (-0.1951, 0.9808, -1.0)], [], [(0, 23, 1), (1, 23, 2), (2, 23, 3), (3, 23, 4), (4, 23, 5), (5, 23, 6), (6, 23, 7), (7, 23, 8), (8, 23, 9), (9, 23, 10), (10, 23, 11), (11, 23, 12), (12, 23, 13), (13, 23, 14), (14, 23, 15), (15, 23, 16), (16, 23, 17), (17, 23, 18), (18, 23, 19), (19, 23, 20), (20, 23, 21), (21, 23, 22), (22, 23, 24), (24, 23, 25), (25, 23, 26), (26, 23, 27), (27, 23, 28), (28, 23, 29), (29, 23, 30), (30, 23, 31), (31, 23, 32), (32, 23, 0), (0, 1, 2, 3, 4, 5, 6, 7, 8, 9, 10, 11, 12, 13, 14, 15, 16, 17, 18, 19, 20, 21, 22, 24, 25, 26, 27, 28, 29, 30, 31, 32)])
me_cone_003.use_remesh_preserve_volume = False
me_cone_003.use_remesh_preserve_attributes = False
me_cone_003.use_mirror_vertex_groups = False
me_cone_003.update()
me_cone_004 = bpy.data.meshes.new('Cone.004')
me_cone_004.from_pydata([(0.0, 1.0, -1.0), (0.1951, 0.9808, -1.0), (0.3827, 0.9239, -1.0), (0.5556, 0.8315, -1.0), (0.7071, 0.7071, -1.0), (0.8315, 0.5556, -1.0), (0.9239, 0.3827, -1.0), (0.9808, 0.1951, -1.0), (1.0, 7.55e-08, -1.0), (0.9808, -0.1951, -1.0), (0.9239, -0.3827, -1.0), (0.8315, -0.5556, -1.0), (0.7071, -0.7071, -1.0), (0.5556, -0.8315, -1.0), (0.3827, -0.9239, -1.0), (0.1951, -0.9808, -1.0), (-3.258e-07, -1.0, -1.0), (-0.1951, -0.9808, -1.0), (-0.3827, -0.9239, -1.0), (-0.5556, -0.8315, -1.0), (-0.7071, -0.7071, -1.0), (-0.8315, -0.5556, -1.0), (-0.9239, -0.3827, -1.0), (0.0, 0.0, 1.0), (-0.9808, -0.1951, -1.0), (-1.0, 9.656e-07, -1.0), (-0.9808, 0.1951, -1.0), (-0.9239, 0.3827, -1.0), (-0.8315, 0.5556, -1.0), (-0.7071, 0.7071, -1.0), (-0.5556, 0.8315, -1.0), (-0.3827, 0.9239, -1.0), (-0.1951, 0.9808, -1.0)], [], [(0, 23, 1), (1, 23, 2), (2, 23, 3), (3, 23, 4), (4, 23, 5), (5, 23, 6), (6, 23, 7), (7, 23, 8), (8, 23, 9), (9, 23, 10), (10, 23, 11), (11, 23, 12), (12, 23, 13), (13, 23, 14), (14, 23, 15), (15, 23, 16), (16, 23, 17), (17, 23, 18), (18, 23, 19), (19, 23, 20), (20, 23, 21), (21, 23, 22), (22, 23, 24), (24, 23, 25), (25, 23, 26), (26, 23, 27), (27, 23, 28), (28, 23, 29), (29, 23, 30), (30, 23, 31), (31, 23, 32), (32, 23, 0), (0, 1, 2, 3, 4, 5, 6, 7, 8, 9, 10, 11, 12, 13, 14, 15, 16, 17, 18, 19, 20, 21, 22, 24, 25, 26, 27, 28, 29, 30, 31, 32)])
me_cone_004.use_remesh_preserve_volume = False
me_cone_004.use_remesh_preserve_attributes = False
me_cone_004.use_mirror_vertex_groups = False
me_cone_004.update()

# ---- objects
ob_cone = bpy.data.objects.new('Cone', me_cone)
ob_torus = bpy.data.objects.new('Torus', me_torus)
ob_lamp = bpy.data.objects.new('Lamp', light_lamp)
ob_camera = bpy.data.objects.new('Camera', cam_camera)
ob_cone_001 = bpy.data.objects.new('Cone.001', me_cone_001)
ob_cone_003 = bpy.data.objects.new('Cone.003', me_cone_003)
ob_cone_002 = bpy.data.objects.new('Cone.002', me_cone_004)

# ---- transforms, parenting, visibility, modifiers, constraints
ob_cone.location = (0.009841, -3.143, -0.001833)
ob_cone.rotation_euler = (-4.734, -0.03625, 0.009045)
ob_cone.scale = (0.4246, 0.1361, 0.4248)
ob_cone.lineart.crease_threshold = 0.0
ob_torus.location = (0.0, 0.0, 0.0)
ob_torus.scale = (2.342, 2.342, 2.342)
ob_torus.lineart.crease_threshold = 0.0
ob_lamp.location = (4.076, 1.005, 5.904)
ob_lamp.rotation_euler = (0.6503, 0.05522, 1.866)
ob_lamp.lock_rotations_4d = False
ob_lamp.empty_display_type = 'ARROWS'
ob_lamp.color = (0.0, 0.0, 0.0, 0.0)
ob_lamp.lineart.crease_threshold = 0.0
ob_camera.location = (7.481, -6.508, 5.344)
ob_camera.rotation_euler = (1.109, 0.0, 0.8149)
ob_camera.lock_rotations_4d = False
ob_camera.empty_display_type = 'ARROWS'
ob_camera.color = (0.0, 0.0, 0.0, 0.0)
ob_camera.display_type = 'WIRE'
ob_camera.lineart.crease_threshold = 0.0
ob_cone_001.location = (0.009841, 2.206, -0.001833)
ob_cone_001.rotation_euler = (-4.734, -0.03625, 0.009045)
ob_cone_001.scale = (0.4246, 0.1361, 0.4248)
ob_cone_001.lineart.crease_threshold = 0.0
ob_cone_003.location = (-2.27, -0.008014, -0.01116)
ob_cone_003.rotation_euler = (-4.681, -0.01761, 1.588)
ob_cone_003.scale = (0.4246, 0.1361, 0.4248)
ob_cone_003.lineart.crease_threshold = 0.0
ob_cone_002.location = (2.245, -0.008014, -0.01116)
ob_cone_002.rotation_euler = (-4.672, 0.06053, -1.553)
ob_cone_002.scale = (0.4246, 0.1361, 0.4248)
ob_cone_002.lineart.crease_threshold = 0.0

# ---- collection membership
col_collection_1.objects.link(ob_cone)
col_collection_1.objects.link(ob_torus)
col_collection_1.objects.link(ob_lamp)
col_collection_1.objects.link(ob_camera)
col_collection_1.objects.link(ob_cone_001)
col_collection_1.objects.link(ob_cone_003)
col_collection_1.objects.link(ob_cone_002)

# ---- scene / render settings (as saved in the file)
scene.camera = ob_camera
scene.frame_start = 1; scene.frame_end = 250; scene.frame_set(1)
scene.render.engine = 'BLENDER_EEVEE_NEXT'
scene.render.resolution_percentage = 50
scene.render.dither_intensity = 0.0
scene.cycles.use_denoising = False
scene.cycles.samples = 128
scene.cycles.sampling_pattern = 'TABULATED_SOBOL'
scene.cycles.use_adaptive_sampling = False
scene.cycles.use_light_tree = False
scene.cycles.blur_glossy = 0.0
scene.cycles.sample_clamp_indirect = 0.0
scene.view_settings.view_transform = 'Standard'
bpy.context.view_layer.update()

